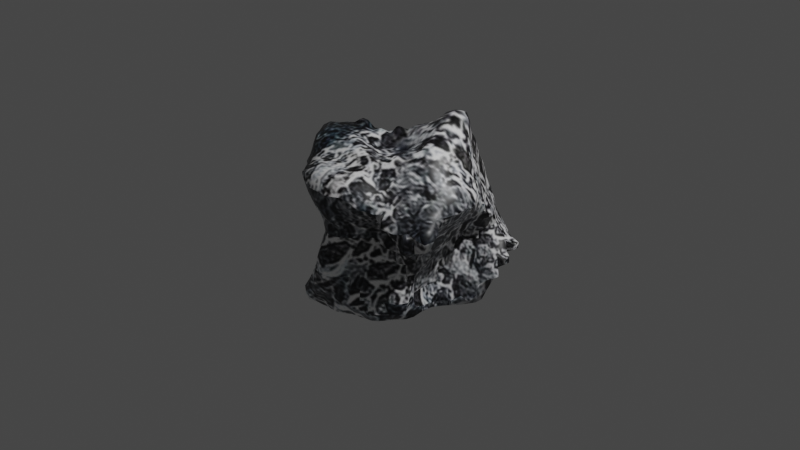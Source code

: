 # Source: Chapter37Final.blend  (saved by Blender 3.3.6; exported with 4.5.12 LTS)
import bpy
from mathutils import Matrix  # noqa: F401  (used for matrix-valued properties, if any)

bpy.ops.wm.read_factory_settings(use_empty=True)
scene = bpy.context.scene
scene.name = 'Scene'

# ---- collections
col_collection = bpy.data.collections.new('Collection'); scene.collection.children.link(col_collection)

# ---- images (referenced by path relative to the original .blend; pixels are not part of the script)
import os
ASSET_DIR = os.environ.get("B2B_ASSET_DIR", "")  # directory of the original .blend (textures are referenced by path, not embedded)
HERE = os.path.dirname(os.path.abspath(__file__))  # packed textures are extracted next to this script under _unpacked/

def load_image(name, relpath, width, height, colorspace="sRGB"):
    """Load a texture the original file referenced (path relative to the .blend, or extracted next to this script)."""
    p = next((c for c in (os.path.join(HERE, relpath), os.path.join(ASSET_DIR, relpath)) if relpath and os.path.exists(c)), "")
    if p:
        img = bpy.data.images.load(p, check_existing=True)
        img.name = name
    else:  # same state as the original file: an image datablock whose file is absent (Cycles renders it pink)
        img = bpy.data.images.new(name, width, height)
        img.source = "FILE"
        img.filepath = "//" + (relpath or name)
    img.colorspace_settings.name = colorspace
    return img
img_stone = load_image('stone', '_unpacked/stone_wall_free_texture_.7a21b137.jpg', 512, 512, 'sRGB')

# ---- materials (node trees are filled in below, after node groups)
mat_myuv = bpy.data.materials.new('MyUV')
mat_myuv.alpha_threshold = 0.0
mat_myuv.use_transparent_shadow = False
mat_myuv.line_color = (0.0, 0.0, 0.0, 1.0)

# ---- node groups
ng_chapter37 = bpy.data.node_groups.new('Chapter37', 'GeometryNodeTree')
_s = ng_chapter37.interface.new_socket(name='Geometry', in_out='OUTPUT', socket_type='NodeSocketGeometry')
_s = ng_chapter37.interface.new_socket(name='Geometry', in_out='INPUT', socket_type='NodeSocketGeometry')
_s = ng_chapter37.interface.new_socket(name='Subdivisions', in_out='INPUT', socket_type='NodeSocketInt')
_s.default_value = 2
_s.min_value = 1
_s.max_value = 3
_s = ng_chapter37.interface.new_socket(name='Scale', in_out='INPUT', socket_type='NodeSocketFloat')
_s.default_value = 5.0
_s.min_value = -1000.0
_s.max_value = 1000.0
_s = ng_chapter37.interface.new_socket(name='Detail', in_out='INPUT', socket_type='NodeSocketFloat')
_s.default_value = 2.0
_s.min_value = 0.0
_s.max_value = 15.0
_s = ng_chapter37.interface.new_socket(name='Roughness', in_out='INPUT', socket_type='NodeSocketFloat')
_s.subtype = 'FACTOR'
_s.default_value = 0.5
_s.min_value = 0.0
_s.max_value = 1.0
_s = ng_chapter37.interface.new_socket(name='Distortion', in_out='INPUT', socket_type='NodeSocketFloat')
_s.min_value = -1000.0
_s.max_value = 1000.0
ng_chapter37.is_modifier = True
_N = ng_chapter37.nodes; _L = ng_chapter37.links
n0 = _N.new('GeometryNodeStoreNamedAttribute'); n0.name = 'Store Named Attribute.001'; n0.location = (969, 266)
n0.data_type = 'FLOAT_VECTOR'
n0.domain = 'CORNER'
n0.inputs[2].default_value = 'UVMap'
n1 = _N.new('GeometryNodeMeshToVolume'); n1.name = 'Mesh to Volume'; n1.location = (1307, 278)
n1.label = 'Mesh to Volume(3)'
n1.inputs[3].default_value = 32.0
n1.inputs[4].default_value = 0.0
n2 = _N.new('GeometryNodeVolumeToMesh'); n2.name = 'Volume to Mesh'; n2.location = (1531, 281)
n2.label = 'Volume to Mesh(4)'
n3 = _N.new('GeometryNodeMeshIcoSphere'); n3.name = 'Ico Sphere'; n3.location = (944, 266)
n3.label = 'Ico Sphere(5)'
n4 = _N.new('NodeGroupInput'); n4.name = 'Group Input'; n4.location = (574, 252)
n4.label = 'Group Input(1)'
n5 = _N.new('GeometryNodeInputPosition'); n5.name = 'Position'; n5.location = (574, 59)
n5.label = 'Position(7)'
n6 = _N.new('ShaderNodeMapRange'); n6.name = 'Map Range'; n6.location = (943, 165)
n6.label = 'Map Range(9)'
n6.interpolation_type = 'SMOOTHSTEP'
n6.data_type = 'FLOAT_VECTOR'
n6.inputs[9].default_value = (-1.0, -1.0, -1.0)
n7 = _N.new('ShaderNodeTexNoise'); n7.name = 'Noise Texture'; n7.location = (766, 167)
n7.label = 'Noise Texture(8)'
n7.width = 151
n8 = _N.new('GeometryNodeJoinGeometry'); n8.name = 'Join Geometry'; n8.location = (2166, 287)
n8.label = 'Join Geometry(10)'
n9 = _N.new('NodeReroute'); n9.name = 'Reroute'; n9.location = (1751, 39)
n9.width = 16
n9.socket_idname = 'NodeSocketBool'
n10 = _N.new('FunctionNodeBooleanMath'); n10.name = 'Boolean Math'; n10.location = (1773, 68)
n10.label = 'Boolean Math(16)'
n10.operation = 'NOT'
n11 = _N.new('NodeReroute'); n11.name = 'Reroute.001'; n11.location = (1753, 213)
n11.width = 16
n11.socket_idname = 'NodeSocketBool'
n12 = _N.new('GeometryNodeDeleteGeometry'); n12.name = 'Delete Geometry.001'; n12.location = (1935, 170)
n12.label = 'Delete Geometry(12)'
n12.domain = 'FACE'
n13 = _N.new('NodeReroute'); n13.name = 'Reroute.002'; n13.location = (1901, 139)
n13.width = 16
n13.socket_idname = 'NodeSocketGeometry'
n14 = _N.new('GeometryNodeDeleteGeometry'); n14.name = 'Delete Geometry'; n14.location = (1934, 352)
n14.label = 'Delete Geometry(11)'
n14.domain = 'FACE'
n15 = _N.new('FunctionNodeCompare'); n15.name = 'Compare'; n15.location = (1570, 76)
n15.label = 'Compare(15)'
n15.width = 165
n15.operation = 'GREATER_EQUAL'
n15.inputs[6].default_value = (0.0, 0.0, 0.0, 0.0)
n15.inputs[7].default_value = (0.0, 0.0, 0.0, 0.0)
n16 = _N.new('ShaderNodeSeparateXYZ'); n16.name = 'Separate XYZ'; n16.location = (1412, 55)
n16.label = 'Separate XYZ(14)'
n17 = _N.new('GeometryNodeInputNormal'); n17.name = 'Normal'; n17.location = (1263, 12)
n17.label = 'Normal(13)'
n17.legacy_corner_normals = True
n18 = _N.new('GeometryNodeSetPosition'); n18.name = 'Set Position'; n18.location = (1111, 269)
n18.label = 'Set Position(6)'
n19 = _N.new('GeometryNodeStoreNamedAttribute'); n19.name = 'Store Named Attribute'; n19.location = (2386, 287)
n19.label = 'Store Named Attribute(17)'
n19.width = 171
n19.data_type = 'FLOAT_VECTOR'
n19.domain = 'CORNER'
n19.inputs[2].default_value = 'UV'
n20 = _N.new('GeometryNodeUVUnwrap'); n20.name = 'UV Unwrap'; n20.location = (2180, 166)
n20.label = 'UV Unwrap(18)'
n20.inputs[2].default_value = 0.3
n21 = _N.new('GeometryNodeSetMaterial'); n21.name = 'Set Material.001'; n21.location = (2782, 293)
n21.label = 'Set Material(19)'
n21.inputs[2].default_value = mat_myuv
n22 = _N.new('NodeGroupOutput'); n22.name = 'Group Output'; n22.location = (2960, 292)
n22.label = 'Group Output(2)'
n23 = _N.new('GeometryNodeSetShadeSmooth'); n23.name = 'Set Shade Smooth'; n23.location = (2589, 289)
n23.label = 'Set Shade Smooth(22)'
n24 = _N.new('ShaderNodeClamp'); n24.name = 'Clamp'; n24.location = (766, -133)
n24.hide = True
_L.new(n1.outputs[0], n2.inputs[0])
_L.new(n18.outputs[0], n1.inputs[0])
_L.new(n4.outputs[1], n3.inputs[1])
_L.new(n0.outputs[0], n18.inputs[0])
_L.new(n6.outputs[1], n18.inputs[3])
_L.new(n5.outputs[0], n7.inputs[0])
_L.new(n4.outputs[2], n7.inputs[2])
_L.new(n4.outputs[3], n7.inputs[3])
_L.new(n4.outputs[5], n7.inputs[8])
_L.new(n7.outputs[1], n6.inputs[6])
_L.new(n14.outputs[0], n8.inputs[0])
_L.new(n2.outputs[0], n14.inputs[0])
_L.new(n13.outputs[0], n12.inputs[0])
_L.new(n12.outputs[0], n8.inputs[0])
_L.new(n17.outputs[0], n16.inputs[0])
_L.new(n16.outputs[2], n15.inputs[0])
_L.new(n11.outputs[0], n14.inputs[1])
_L.new(n15.outputs[0], n9.inputs[0])
_L.new(n9.outputs[0], n11.inputs[0])
_L.new(n9.outputs[0], n10.inputs[0])
_L.new(n10.outputs[0], n12.inputs[1])
_L.new(n2.outputs[0], n13.inputs[0])
_L.new(n8.outputs[0], n19.inputs[0])
_L.new(n20.outputs[0], n19.inputs[3])
_L.new(n23.outputs[0], n21.inputs[0])
_L.new(n21.outputs[0], n22.inputs[0])
_L.new(n19.outputs[0], n23.inputs[0])
_L.new(n3.outputs[0], n0.inputs[0])
_L.new(n3.outputs[1], n0.inputs[3])
_L.new(n4.outputs[4], n24.inputs[0])
_L.new(n24.outputs[0], n7.inputs[4])
n22.is_active_output = True

# ---- material node trees
mat_myuv.use_nodes = True; mat_myuv.node_tree.nodes.clear()
_N = mat_myuv.node_tree.nodes; _L = mat_myuv.node_tree.links
n0 = _N.new('ShaderNodeOutputMaterial'); n0.name = 'Material Output'; n0.location = (300, 300)
n1 = _N.new('ShaderNodeBsdfPrincipled'); n1.name = 'Principled BSDF'; n1.location = (10, 300)
n1.distribution = 'GGX'
n1.subsurface_method = 'RANDOM_WALK_SKIN'
n1.inputs[2].default_value = 0.4
n1.inputs[3].default_value = 1.45
n1.inputs[27].default_value = (0.0, 0.0, 0.0, 1.0)
n1.inputs[28].default_value = 1.0
n2 = _N.new('ShaderNodeAttribute'); n2.name = 'Attribute'; n2.location = (-484, 291)
n2.label = 'Attribute(20)'
n2.attribute_name = 'UV'
n3 = _N.new('ShaderNodeTexImage'); n3.name = 'Image Texture'; n3.location = (-288, 298)
n3.label = 'Image Texture(21)'
n3.image = img_stone
_L.new(n1.outputs[0], n0.inputs[0])
_L.new(n3.outputs[0], n1.inputs[0])
_L.new(n2.outputs[1], n3.inputs[0])
n0.is_active_output = True

# ---- world
world_world = bpy.data.worlds.new('World'); scene.world = world_world
world_world.use_nodes = True; world_world.node_tree.nodes.clear()
_N = world_world.node_tree.nodes; _L = world_world.node_tree.links
n0 = _N.new('ShaderNodeOutputWorld'); n0.name = 'World Output'; n0.location = (300, 300)
n1 = _N.new('ShaderNodeBackground'); n1.name = 'Background'; n1.location = (10, 300)
n1.inputs[0].default_value = (0.05088, 0.05088, 0.05088, 1.0)
_L.new(n1.outputs[0], n0.inputs[0])
n0.is_active_output = True
world_world.color = (0.05088, 0.05088, 0.05088)
world_world.use_sun_shadow = False
world_world.sun_shadow_jitter_overblur = 0.0

# ---- cameras
cam_camera = bpy.data.cameras.new('Camera')
cam_camera.clip_end = 100.0
cam_camera.ortho_scale = 7.314

# ---- lights
light_light = bpy.data.lights.new('Light', 'POINT')
light_light.transmission_factor = 0.0
light_light.energy = 1000.0
light_light.shadow_soft_size = 0.1
light_light.shadow_maximum_resolution = 0.006
light_light.use_absolute_resolution = True

# ---- meshes
me_cube = bpy.data.meshes.new('Cube')
me_cube.from_pydata([(1.0, 1.0, 1.0), (1.0, 1.0, -1.0), (1.0, -1.0, 1.0), (1.0, -1.0, -1.0), (-1.0, 1.0, 1.0), (-1.0, 1.0, -1.0), (-1.0, -1.0, 1.0), (-1.0, -1.0, -1.0)], [], [(0, 4, 6, 2), (3, 2, 6, 7), (7, 6, 4, 5), (5, 1, 3, 7), (1, 0, 2, 3), (5, 4, 0, 1)])
_uv = me_cube.uv_layers.new(name='UVMap')
_uv.uv.foreach_set('vector', [0.625, 0.5, 0.875, 0.5, 0.875, 0.75, 0.625, 0.75, 0.375, 0.75, 0.625, 0.75, 0.625, 1.0, 0.375, 1.0, 0.375, 0.0, 0.625, 0.0, 0.625, 0.25, 0.375, 0.25, 0.125, 0.5, 0.375, 0.5, 0.375, 0.75, 0.125, 0.75, 0.375, 0.5, 0.625, 0.5, 0.625, 0.75, 0.375, 0.75, 0.375, 0.25, 0.625, 0.25, 0.625, 0.5, 0.375, 0.5])
me_cube.use_mirror_vertex_groups = False
me_cube.update()

# ---- objects
ob_chapter37 = bpy.data.objects.new('Chapter37', me_cube)
ob_light = bpy.data.objects.new('Light', light_light)
ob_camera = bpy.data.objects.new('Camera', cam_camera)

# ---- transforms, parenting, visibility, modifiers, constraints
ob_chapter37.location = (0.0, 0.0, 0.0)
ob_chapter37.lock_rotations_4d = False
ob_chapter37.empty_display_type = 'ARROWS'
ob_chapter37.lineart.crease_threshold = 0.0
_m = ob_chapter37.modifiers.new('GeometryNodes', 'NODES')
_m.node_group = ng_chapter37
ob_light.location = (4.076, 1.005, 5.904)
ob_light.rotation_euler = (0.6503, 0.05522, 1.866)
ob_light.lock_rotations_4d = False
ob_light.empty_display_type = 'ARROWS'
ob_light.color = (0.0, 0.0, 0.0, 0.0)
ob_light.lineart.crease_threshold = 0.0
ob_camera.location = (7.359, -6.926, 4.958)
ob_camera.rotation_euler = (1.109, 0.0, 0.8149)
ob_camera.lock_rotations_4d = False
ob_camera.empty_display_type = 'ARROWS'
ob_camera.color = (0.0, 0.0, 0.0, 0.0)
ob_camera.display_type = 'WIRE'
ob_camera.lineart.crease_threshold = 0.0

# ---- collection membership
col_collection.objects.link(ob_chapter37)
col_collection.objects.link(ob_light)
col_collection.objects.link(ob_camera)

# ---- scene / render settings (as saved in the file)
scene.camera = ob_camera
scene.frame_start = 1; scene.frame_end = 250; scene.frame_set(47)
scene.render.engine = 'BLENDER_EEVEE_NEXT'
scene.cycles.sampling_pattern = 'TABULATED_SOBOL'
scene.cycles.use_light_tree = False
scene.eevee.use_gtao = True
scene.eevee.use_raytracing = True
scene.view_settings.view_transform = 'Filmic'
bpy.context.view_layer.update()
